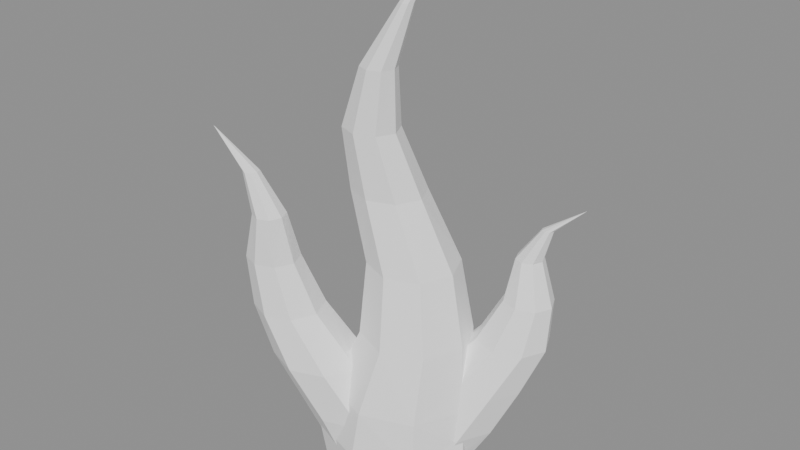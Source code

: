 # Source: BE_PowerMesh_FxFlameCluster.blend  (saved by Blender 5.2.45; exported with 4.5.12 LTS)
import bpy
from mathutils import Matrix  # noqa: F401  (used for matrix-valued properties, if any)

bpy.ops.wm.read_factory_settings(use_empty=True)
scene = bpy.context.scene
scene.name = 'FxFlameCluster'

# ---- materials (node trees are filled in below, after node groups)
mat_be_powermesh_fxflamecluster_runtime = bpy.data.materials.new('BE_PowerMesh_FxFlameCluster_Runtime')

# ---- material node trees
mat_be_powermesh_fxflamecluster_runtime.use_nodes = True; mat_be_powermesh_fxflamecluster_runtime.node_tree.nodes.clear()
_N = mat_be_powermesh_fxflamecluster_runtime.node_tree.nodes; _L = mat_be_powermesh_fxflamecluster_runtime.node_tree.links
n0 = _N.new('ShaderNodeBsdfPrincipled'); n0.name = 'Principled BSDF'; n0.location = (-200, 100)
n0.inputs[0].default_value = (1.0, 1.0, 1.0, 1.0)
n0.inputs[2].default_value = 0.55
n0.inputs[10].default_value = 0.005
n1 = _N.new('ShaderNodeOutputMaterial'); n1.name = 'Material Output'; n1.location = (200, 100)
_L.new(n0.outputs[0], n1.inputs[0])
n1.is_active_output = True

# ---- meshes
me_be_fxflamecluster = bpy.data.meshes.new('BE_FxFlameCluster')
me_be_fxflamecluster.from_pydata([(1.3, -0.04485, -4.5), (0.9046, 0.6951, -4.5), (-0.05, 1.002, -4.5), (0.4, 0.902, -4.3), (-1.005, 0.6951, -4.5), (-1.4, -0.04485, -4.5), (-1.005, -0.7848, -4.5), (-0.05, -1.091, -4.5), (0.9046, -0.7848, -4.5), (1.4, -0.04485, -3.85), (1.6, 0.4037, -3.5), (1.331, 0.9604, -3.5), (-0.05, 1.101, -3.85), (0.68, 1.191, -3.5), (-1.075, 0.7656, -3.85), (-1.351, 0.156, -3.45), (-1.5, -0.04485, -3.85), (-1.62, -0.3937, -3.45), (1.331, -0.1531, -3.5), (-1.351, -0.9434, -3.45), (-0.7, -1.171, -3.45), (1.94, 0.6827, -2.7), (1.694, 1.197, -2.7), (-0.05, -1.191, -3.85), (1.1, 1.41, -2.7), (0.9753, -0.8553, -3.85), (0.506, 1.197, -2.7), (0.05, 1.121, -3.0), (-1.17, 0.04485, -2.5), (1.694, 0.1683, -2.7), (-0.8339, 0.7943, -3.0), (2.23, 0.9319, -1.9), (-1.75, -0.1712, -2.5), (2.045, 1.334, -1.9), (-1.99, -0.6927, -2.5), (1.6, 1.5, -1.9), (-1.75, -1.214, -2.5), (1.155, 1.334, -1.9), (-1.17, -1.43, -2.5), (0.97, 0.9319, -1.9), (0.05, -1.111, -3.0), (-0.5902, -1.214, -2.5), (1.155, 0.5302, -1.9), (1.6, 0.3638, -1.9), (0.9339, -0.7843, -3.0), (2.045, 0.5302, -1.9), (-1.01, -0.912, -1.6), (2.23, 1.032, -1.15), (1.17, 0.1545, -1.9), (2.104, 1.306, -1.15), (-1.186, -0.4962, -1.6), (1.8, 1.42, -1.15), (0.8947, 0.817, -1.9), (1.496, 1.306, -1.15), (-1.61, -0.3239, -1.6), (1.37, 1.032, -1.15), (0.23, 1.091, -1.9), (1.496, 0.7567, -1.15), (-2.034, -0.4962, -1.6), (1.8, 0.6429, -1.15), (-0.4347, 0.817, -1.9), (-2.21, -0.912, -1.6), (2.104, 0.7567, -1.15), (1.95, 1.121, -0.45), (-0.71, 0.1545, -1.9), (1.883, 1.29, -0.45), (-0.4347, -0.508, -1.9), (1.72, 1.36, -0.45), (-2.034, -1.328, -1.6), (0.23, -0.7824, -1.9), (1.557, 1.29, -0.45), (1.49, 1.121, -0.45), (-1.61, -1.5, -1.6), (-1.186, -1.328, -1.6), (1.557, 0.9521, -0.45), (1.72, 0.8821, -0.45), (0.8947, -0.508, -1.9), (1.883, 0.9521, -0.45), (-1.31, -1.071, -0.7), (0.88, 0.2342, -0.7), (2.08, 1.181, 0.1), (-1.445, -0.7684, -0.7), (2.051, 1.259, 0.1), (0.6515, 0.7698, -0.7), (1.98, 1.291, 0.1), (0.1, 0.9917, -0.7), (1.909, 1.259, 0.1), (-1.77, -0.6429, -0.7), (1.88, 1.181, 0.1), (-0.4515, 0.7698, -0.7), (1.909, 1.104, 0.1), (-2.095, -0.7684, -0.7), (1.98, 1.071, 0.1), (-0.68, 0.2342, -0.7), (2.051, 1.104, 0.1), (2.5, 1.4, 0.5), (-2.23, -1.071, -0.7), (-0.4515, -0.3014, -0.7), (-2.095, -1.374, -0.7), (-1.77, -1.5, -0.7), (0.1, -0.5233, -0.7), (-1.445, -1.374, -0.7), (0.6515, -0.3014, -0.7), (-1.38, -1.221, 0.15), (0.34, 0.1146, 0.5), (0.1496, 0.5163, 0.5), (-1.459, -1.024, 0.15), (-1.65, -0.9419, 0.15), (-0.31, 0.6827, 0.5), (-0.7696, 0.5163, 0.5), (-1.841, -1.024, 0.15), (-0.96, 0.1146, 0.5), (-1.92, -1.221, 0.15), (-0.7696, -0.2871, 0.5), (-1.841, -1.418, 0.15), (-0.31, -0.4535, 0.5), (-1.65, -1.5, 0.15), (0.1496, -0.2871, 0.5), (-1.459, -1.418, 0.15), (0.04, -0.1445, 1.6), (-1.77, -1.321, 0.85), (-0.1006, 0.1585, 1.6), (-1.808, -1.222, 0.85), (-0.44, 0.2841, 1.6), (-1.9, -1.181, 0.85), (-0.7794, 0.1585, 1.6), (-1.992, -1.222, 0.85), (-0.92, -0.1445, 1.6), (-2.03, -1.321, 0.85), (-0.7794, -0.4476, 1.6), (-1.992, -1.419, 0.85), (-0.44, -0.5731, 1.6), (-1.9, -1.46, 0.85), (-0.1006, -0.4476, 1.6), (-1.808, -1.419, 0.85), (0.12, -0.2641, 2.65), (-2.5, -1.49, 1.5), (0.03213, -0.06679, 2.65), (-0.18, 0.01495, 2.65), (-0.3921, -0.06679, 2.65), (-0.48, -0.2641, 2.65), (-0.3921, -0.4615, 2.65), (-0.18, -0.5432, 2.65), (0.03213, -0.4615, 2.65), (0.39, -0.1645, 3.65), (0.3549, -0.07988, 3.65), (0.27, -0.04485, 3.65), (0.1851, -0.07988, 3.65), (0.15, -0.1645, 3.65), (0.1851, -0.249, 3.65), (0.27, -0.2841, 3.65), (0.3549, -0.249, 3.65), (0.7, 0.07475, 4.5), (-1.177, -0.602, -4.053), (-1.082, -0.7669, -4.092), (-1.069, -0.849, -3.908), (-1.264, -0.4441, -4.021), (-1.347, -0.2892, -4.009), (-1.393, -0.2482, -3.85), (-0.5475, -1.028, -3.85), (-0.5643, -1.002, -3.993), (-0.8868, -0.9065, -3.923), (-1.174, 0.1642, -3.178), (-1.399, -0.02805, -3.563), (-1.276, 0.1804, -3.52), (-1.299, 0.1682, -3.573), (-1.247, 0.1923, -3.45), (-1.136, 0.1439, -3.0), (-1.146, 0.1479, -3.046), (-1.401, -0.1543, -3.724), (-1.401, -0.1655, -3.74), (-0.3371, -1.044, -3.45), (-0.2701, -1.038, -3.242), (-0.2694, -0.9931, -3.0), (-0.2291, -1.033, -3.134), (-1.029, 0.05712, -2.616), (-1.029, 0.0588, -2.619), (-1.045, 0.1349, -2.752), (-0.6989, -0.3309, -2.28), (-0.5728, -0.6036, -2.281), (-0.7799, -0.1996, -2.333), (-0.7341, -0.2497, -2.283), (-0.9282, -0.04525, -2.5), (-0.3789, -0.7835, -2.53), (-0.3852, -0.7691, -2.5), (-0.4204, -0.7161, -2.404), (1.158, 0.3104, -4.215), (0.9317, 0.7222, -4.25), (0.9365, 0.7017, -4.288), (1.17, 0.288, -4.211), (1.202, 0.2275, -4.207), (1.315, 0.1179, -3.85), (0.3714, 0.9065, -4.238), (0.38, 0.8943, -4.3), (0.3197, 0.9803, -3.85), (0.9152, 0.7274, -4.252), (0.6215, 0.8166, -4.3), (1.338, 0.06684, -3.737), (1.318, 0.1116, -3.837), (1.366, -0.02787, -3.56), (0.2298, 1.031, -3.5), (0.2271, 1.053, -3.163), (0.2191, 1.055, -3.182), (0.2909, 1.032, -3.0), (1.296, -0.165, -3.57), (1.289, -0.1684, -3.536), (1.282, -0.1702, -3.5), (1.271, -0.07233, -3.076), (1.273, -0.05338, -3.0), (0.9392, 0.7277, -2.021), (0.899, 0.8145, -2.021), (1.237, 0.07746, -2.467), (1.138, 0.2812, -2.238), (1.012, 0.5546, -2.028), (1.047, 0.4702, -2.033), (0.5765, 0.9452, -2.441), (0.4107, 0.9978, -2.7), (0.7771, 0.8642, -2.117), (1.247, 0.007882, -2.7), (1.235, 0.06508, -2.485), (1.241, 0.04068, -2.581)], [], [(8, 7, 2), (189, 190, 0), (2, 192, 193), (4, 12, 2), (5, 14, 4), (153, 156, 6), (23, 159, 160), (8, 23, 7), (0, 25, 8), (9, 198, 197), (27, 201, 202), (12, 30, 27), (14, 164, 166), (16, 158, 170), (172, 23, 40), (25, 40, 23), (25, 205, 206), (48, 214, 213), (215, 216, 56), (27, 60, 56), (30, 167, 177), (64, 180, 181), (69, 185, 184), (44, 69, 40), (218, 220, 44), (52, 79, 48), (56, 83, 52), (60, 85, 56), (60, 93, 89), (64, 97, 93), (66, 100, 97), (69, 102, 100), (48, 102, 76), (83, 104, 79), (85, 105, 83), (89, 108, 85), (93, 109, 89), (93, 113, 111), (97, 115, 113), (100, 117, 115), (102, 104, 117), (104, 121, 119), (108, 121, 105), (109, 123, 108), (111, 125, 109), (113, 127, 111), (113, 131, 129), (115, 133, 131), (117, 119, 133), (119, 137, 135), (121, 138, 137), (123, 139, 138), (125, 140, 139), (129, 140, 127), (131, 141, 129), (133, 142, 131), (133, 135, 143), (135, 145, 144), (137, 146, 145), (138, 147, 146), (139, 148, 147), (141, 148, 140), (142, 149, 141), (143, 150, 142), (135, 151, 143), (144, 145, 152), (145, 146, 152), (146, 147, 152), (147, 148, 152), (148, 149, 152), (149, 150, 152), (150, 151, 152), (151, 144, 152), (15, 164, 165), (169, 17, 163), (156, 153, 19), (20, 19, 155), (20, 159, 171), (176, 177, 28), (168, 162, 32), (17, 32, 15), (19, 34, 17), (19, 38, 36), (20, 171, 172), (183, 41, 173), (179, 178, 50), (180, 28, 50), (32, 54, 28), (34, 58, 32), (36, 61, 34), (36, 72, 68), (38, 73, 72), (41, 184, 185), (46, 81, 78), (54, 81, 50), (58, 87, 54), (61, 91, 58), (68, 96, 61), (68, 99, 98), (72, 101, 99), (73, 78, 101), (78, 106, 103), (81, 107, 106), (87, 110, 107), (96, 110, 91), (98, 112, 96), (99, 114, 98), (101, 116, 99), (101, 103, 118), (103, 122, 120), (107, 122, 106), (110, 124, 107), (112, 126, 110), (112, 130, 128), (114, 132, 130), (116, 134, 132), (118, 120, 134), (120, 122, 136), (122, 124, 136), (124, 126, 136), (126, 128, 136), (128, 130, 136), (130, 132, 136), (132, 134, 136), (134, 120, 136), (193, 3, 196), (189, 186, 10), (13, 11, 195), (192, 194, 13), (205, 18, 206), (10, 197, 198), (11, 21, 10), (11, 24, 22), (26, 13, 202), (26, 202, 201), (208, 207, 29), (10, 29, 18), (22, 31, 21), (22, 35, 33), (24, 37, 35), (215, 217, 37), (42, 39, 209), (212, 211, 43), (219, 220, 29), (21, 45, 29), (33, 47, 31), (33, 51, 49), (35, 53, 51), (37, 55, 53), (42, 55, 39), (43, 57, 42), (45, 59, 43), (31, 62, 45), (49, 63, 47), (51, 65, 49), (53, 67, 51), (53, 71, 70), (55, 74, 71), (57, 75, 74), (59, 77, 75), (47, 77, 62), (63, 82, 80), (65, 84, 82), (67, 86, 84), (70, 88, 86), (74, 88, 71), (75, 90, 74), (77, 92, 75), (63, 94, 77), (80, 82, 95), (82, 84, 95), (84, 86, 95), (86, 88, 95), (88, 90, 95), (90, 92, 95), (92, 94, 95), (94, 80, 95), (7, 6, 4), (6, 5, 4), (4, 2, 7), (2, 1, 8), (1, 0, 8), (190, 191, 9), (1, 187, 188), (188, 186, 1), (186, 189, 0), (1, 186, 0), (190, 9, 0), (195, 187, 1), (2, 12, 192), (12, 194, 192), (195, 1, 196), (1, 2, 193), (196, 1, 193), (4, 14, 12), (5, 16, 14), (157, 158, 16), (16, 5, 157), (5, 6, 156), (157, 5, 156), (6, 155, 154), (154, 153, 6), (160, 161, 6), (161, 155, 6), (6, 7, 160), (7, 23, 160), (8, 25, 23), (0, 9, 25), (197, 199, 9), (9, 191, 198), (200, 194, 12), (27, 203, 201), (202, 200, 27), (200, 12, 27), (12, 14, 30), (162, 168, 30), (168, 167, 30), (30, 14, 166), (162, 30, 166), (14, 16, 165), (16, 163, 165), (14, 165, 164), (170, 169, 16), (169, 163, 16), (174, 172, 40), (172, 171, 23), (171, 159, 23), (40, 173, 174), (25, 44, 40), (207, 208, 44), (44, 25, 206), (25, 9, 204), (9, 199, 204), (25, 204, 205), (206, 207, 44), (209, 210, 52), (48, 211, 212), (48, 212, 214), (209, 52, 213), (52, 48, 213), (203, 27, 216), (27, 56, 216), (56, 52, 217), (52, 210, 217), (217, 215, 56), (27, 30, 60), (176, 175, 64), (64, 60, 176), (60, 30, 176), (176, 30, 177), (178, 179, 66), (66, 64, 181), (64, 175, 182), (64, 182, 180), (181, 178, 66), (184, 183, 69), (183, 173, 40), (40, 69, 183), (69, 66, 185), (66, 179, 185), (44, 76, 69), (219, 211, 76), (211, 48, 76), (76, 44, 220), (219, 76, 220), (44, 208, 218), (52, 83, 79), (56, 85, 83), (60, 89, 85), (60, 64, 93), (64, 66, 97), (66, 69, 100), (69, 76, 102), (48, 79, 102), (83, 105, 104), (85, 108, 105), (89, 109, 108), (93, 111, 109), (93, 97, 113), (97, 100, 115), (100, 102, 117), (102, 79, 104), (104, 105, 121), (108, 123, 121), (109, 125, 123), (111, 127, 125), (113, 129, 127), (113, 115, 131), (115, 117, 133), (117, 104, 119), (119, 121, 137), (121, 123, 138), (123, 125, 139), (125, 127, 140), (129, 141, 140), (131, 142, 141), (133, 143, 142), (133, 119, 135), (135, 137, 145), (137, 138, 146), (138, 139, 147), (139, 140, 148), (141, 149, 148), (142, 150, 149), (143, 151, 150), (135, 144, 151), (15, 166, 164), (169, 170, 17), (170, 158, 17), (158, 157, 17), (17, 15, 163), (15, 165, 163), (153, 154, 19), (19, 17, 156), (17, 157, 156), (161, 160, 20), (19, 154, 155), (155, 161, 20), (20, 160, 159), (28, 182, 175), (175, 176, 28), (162, 166, 15), (15, 32, 162), (32, 28, 167), (168, 32, 167), (28, 177, 167), (17, 34, 32), (19, 36, 34), (19, 20, 38), (172, 174, 20), (174, 41, 20), (41, 38, 20), (183, 184, 41), (41, 174, 173), (178, 181, 50), (50, 46, 179), (46, 185, 179), (180, 182, 28), (28, 54, 50), (50, 181, 180), (32, 58, 54), (34, 61, 58), (36, 68, 61), (36, 38, 72), (38, 41, 73), (185, 46, 41), (46, 73, 41), (46, 50, 81), (54, 87, 81), (58, 91, 87), (61, 96, 91), (68, 98, 96), (68, 72, 99), (72, 73, 101), (73, 46, 78), (78, 81, 106), (81, 87, 107), (87, 91, 110), (96, 112, 110), (98, 114, 112), (99, 116, 114), (101, 118, 116), (101, 78, 103), (103, 106, 122), (107, 124, 122), (110, 126, 124), (112, 128, 126), (112, 114, 130), (114, 116, 132), (116, 118, 134), (118, 103, 120), (186, 188, 11), (11, 10, 186), (10, 190, 189), (196, 3, 13), (11, 188, 187), (195, 196, 13), (11, 187, 195), (194, 200, 13), (13, 3, 192), (3, 193, 192), (205, 204, 18), (191, 190, 10), (10, 18, 199), (18, 204, 199), (198, 191, 10), (10, 199, 197), (11, 22, 21), (11, 13, 24), (24, 13, 26), (13, 200, 202), (201, 203, 26), (203, 216, 26), (207, 206, 18), (18, 29, 207), (29, 218, 208), (10, 21, 29), (22, 33, 31), (22, 24, 35), (24, 26, 37), (217, 39, 37), (37, 26, 215), (26, 216, 215), (213, 214, 42), (39, 217, 210), (209, 213, 42), (39, 210, 209), (211, 219, 43), (43, 42, 212), (42, 214, 212), (220, 218, 29), (29, 45, 43), (43, 219, 29), (21, 31, 45), (33, 49, 47), (33, 35, 51), (35, 37, 53), (37, 39, 55), (42, 57, 55), (43, 59, 57), (45, 62, 59), (31, 47, 62), (49, 65, 63), (51, 67, 65), (53, 70, 67), (53, 55, 71), (55, 57, 74), (57, 59, 75), (59, 62, 77), (47, 63, 77), (63, 65, 82), (65, 67, 84), (67, 70, 86), (70, 71, 88), (74, 90, 88), (75, 92, 90), (77, 94, 92), (63, 80, 94)])
me_be_fxflamecluster.materials.append(mat_be_powermesh_fxflamecluster_runtime)
me_be_fxflamecluster.update()

# ---- objects
ob_be_powermesh_fxflamecluster = bpy.data.objects.new('BE_PowerMesh_FxFlameCluster', me_be_fxflamecluster)

# ---- transforms, parenting, visibility, modifiers, constraints
ob_be_powermesh_fxflamecluster.location = (0.0, 0.0, 0.0)

# ---- collection membership
scene.collection.objects.link(ob_be_powermesh_fxflamecluster)

# ---- scene / render settings (as saved in the file)
scene.frame_start = 1; scene.frame_end = 250; scene.frame_set(1)
scene.render.engine = 'BLENDER_EEVEE_NEXT'
scene.render.image_settings.exr_codec = 'NONE'
scene.render.use_bake_clear = False
scene.render.bake_margin = 0
scene.render.bake_bias = 0.0
scene.render.bake_samples = 0
scene.render.simplify_subdivision_render = 0
scene.render.simplify_child_particles_render = 0.0
scene.render.compositor_device = 'GPU'
scene.eevee.use_volume_custom_range = False
scene.eevee.gtao_distance = 0.0
scene.eevee.use_fast_gi = False
scene.eevee.fast_gi_thickness_near = 0.1
scene.eevee.fast_gi_thickness_far = 0.0
scene.eevee.ray_tracing_options.screen_trace_thickness = 0.1
bpy.context.view_layer.update()

# ---- added for rendering (the .blend has no active camera and no usable light): camera, sun + grey world if the file has none
cam_auto = bpy.data.cameras.new('AutoCamera')
cam_auto.lens = 50.0
cam_auto.sensor_width = 36.0
cam_auto.clip_end = 1000.0
ob_auto_camera = bpy.data.objects.new('AutoCamera', cam_auto)
scene.collection.objects.link(ob_auto_camera)
ob_auto_camera.location = (9.92193, -11.9063, 7.93754)
ob_auto_camera.rotation_euler = (1.09748, -7.21219e-08, 0.694738)
scene.camera = ob_auto_camera
light_auto_sun = bpy.data.lights.new('AutoSun', 'SUN')
light_auto_sun.energy = 3.0
light_auto_sun.angle = 0.0523599
ob_auto_sun = bpy.data.objects.new('AutoSun', light_auto_sun)
scene.collection.objects.link(ob_auto_sun)
ob_auto_sun.rotation_euler = (0.872665, 0.174533, 0.523599)
if scene.world is None:
    world_auto = bpy.data.worlds.new('AutoWorld')
    world_auto.color = (0.3, 0.3, 0.3)
    scene.world = world_auto
bpy.context.view_layer.update()
